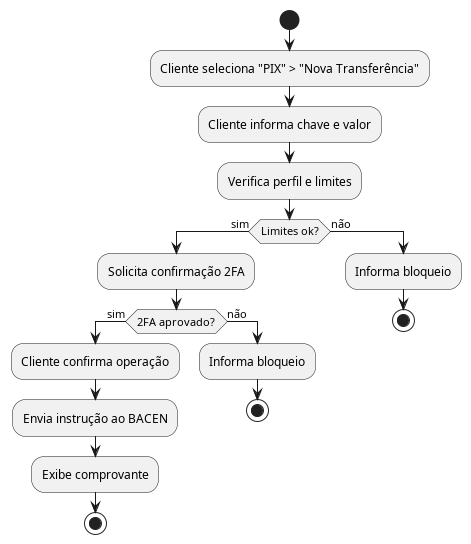

The diagram above was rendered by PlantUML. Its source (embedded in the PNG):
@startuml PIX
start
:Cliente seleciona "PIX" > "Nova Transferência";
:Cliente informa chave e valor;
:Verifica perfil e limites;
if (Limites ok?) then (sim)
  :Solicita confirmação 2FA;
  if (2FA aprovado?) then (sim)
    :Cliente confirma operação;
    :Envia instrução ao BACEN;
    :Exibe comprovante;
    stop
  else (não)
    :Informa bloqueio;
    stop
  endif
else (não)
  :Informa bloqueio;
  stop
endif
@enduml